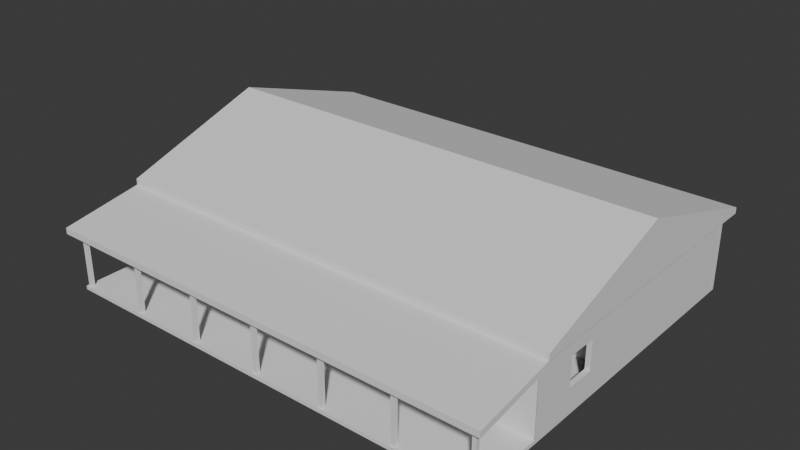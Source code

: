 # Source: barndominium-v4.blend  (saved by Blender 4.5.92; exported with 4.5.12 LTS)
import bpy
from mathutils import Matrix  # noqa: F401  (used for matrix-valued properties, if any)

bpy.ops.wm.read_factory_settings(use_empty=True)
scene = bpy.context.scene
scene.name = 'Scene'

# ---- collections
col_collection = bpy.data.collections.new('Collection'); scene.collection.children.link(col_collection)
col_ifcproject_friendstead_barndominium = bpy.data.collections.new('IfcProject/Friendstead barndominium'); scene.collection.children.link(col_ifcproject_friendstead_barndominium)
col_ifcbuildingstorey_ground_floor = bpy.data.collections.new('IfcBuildingStorey/Ground floor'); col_ifcproject_friendstead_barndominium.children.link(col_ifcbuildingstorey_ground_floor)
col_ifcsite_common_tract = bpy.data.collections.new('IfcSite/Common tract'); col_ifcproject_friendstead_barndominium.children.link(col_ifcsite_common_tract)
col_ifcbuilding_barndominium = bpy.data.collections.new('IfcBuilding/Barndominium'); col_ifcproject_friendstead_barndominium.children.link(col_ifcbuilding_barndominium)

# ---- world
world_world = bpy.data.worlds.new('World'); scene.world = world_world
world_world.use_nodes = True; world_world.node_tree.nodes.clear()
_N = world_world.node_tree.nodes; _L = world_world.node_tree.links
n0 = _N.new('ShaderNodeOutputWorld'); n0.name = 'World Output'; n0.location = (200, 100)
n1 = _N.new('ShaderNodeBackground'); n1.name = 'Background'; n1.location = (-200, 100)
n1.inputs[0].default_value = (0.05088, 0.05088, 0.05088, 1.0)
_L.new(n1.outputs[0], n0.inputs[0])
n0.is_active_output = True
world_world.color = (0.05088, 0.05088, 0.05088)
world_world.sun_shadow_jitter_overblur = 0.0

# ---- meshes
me_11_25 = bpy.data.meshes.new('11/25')
me_11_25.from_pydata([(-9.144, -7.62, 0.0), (-9.144, 7.62, 0.0), (9.144, 7.62, 0.0), (-9.144, -7.62, 0.1524), (9.144, -7.62, 0.0), (9.144, -7.62, 0.1524), (9.144, 7.62, 0.1524), (-9.144, 7.62, 0.1524)], [], [(0, 1, 2), (3, 0, 4), (5, 4, 2), (6, 2, 1), (7, 1, 0), (7, 3, 5), (2, 4, 0), (4, 5, 3), (2, 6, 5), (1, 7, 6), (0, 3, 7), (5, 6, 7)])
me_11_25.update()
me_11_266 = bpy.data.meshes.new('11/266')
me_11_266.from_pydata([(3.658, 0.0, 0.0), (0.0, 0.0, 0.0), (0.0, 0.1143, 0.0), (0.0, 0.0, 3.048), (0.0, 0.1143, 3.048), (3.658, 0.1143, 3.048), (3.658, 0.1143, 0.0), (3.658, 0.0, 3.048)], [], [(0, 1, 2), (1, 3, 4), (2, 4, 5), (6, 5, 7), (0, 7, 3), (3, 7, 5), (2, 6, 0), (4, 2, 1), (5, 6, 2), (7, 0, 6), (3, 1, 0), (5, 4, 3)])
me_11_266.update()
me_11_288 = bpy.data.meshes.new('11/288')
me_11_288.from_pydata([(2.896, 0.0, 0.0), (0.0, 0.0, 0.0), (0.0, 0.1143, 0.0), (0.0, 0.0, 3.048), (0.0, 0.1143, 3.048), (2.896, 0.1143, 3.048), (2.896, 0.1143, 0.0), (2.896, 0.0, 3.048)], [], [(0, 1, 2), (1, 3, 4), (2, 4, 5), (6, 5, 7), (0, 7, 3), (3, 7, 5), (2, 6, 0), (4, 2, 1), (5, 6, 2), (7, 0, 6), (3, 1, 0), (5, 4, 3)])
me_11_288.update()
me_11_376 = bpy.data.meshes.new('11/376')
me_11_376.from_pydata([(3.353, 0.0, 0.0), (0.0, 0.0, 0.0), (0.0, 0.1143, 0.0), (0.0, 0.0, 3.048), (0.0, 0.1143, 3.048), (3.353, 0.1143, 3.048), (3.353, 0.1143, 0.0), (3.353, 0.0, 3.048)], [], [(0, 1, 2), (1, 3, 4), (2, 4, 5), (6, 5, 7), (0, 7, 3), (3, 7, 5), (2, 6, 0), (4, 2, 1), (5, 6, 2), (7, 0, 6), (3, 1, 0), (5, 4, 3)])
me_11_376.update()
me_11_827 = bpy.data.meshes.new('11/827')
me_11_827.from_pydata([(-0.0762, -0.0762, 0.0), (-0.0762, 0.0762, 0.0), (0.0762, 0.0762, 0.0), (-0.0762, -0.0762, 2.315), (0.0762, -0.0762, 0.0), (0.0762, -0.0762, 2.315), (0.0762, 0.0762, 2.315), (-0.0762, 0.0762, 2.315)], [], [(0, 1, 2), (3, 0, 4), (5, 4, 2), (6, 2, 1), (7, 1, 0), (7, 3, 5), (2, 4, 0), (4, 5, 3), (2, 6, 5), (1, 7, 6), (0, 3, 7), (5, 6, 7)])
me_11_827.update()
me_11_847 = bpy.data.meshes.new('11/847')
me_11_847.from_pydata([(-0.0762, -0.0762, 0.0), (-0.0762, 0.0762, 0.0), (0.0762, 0.0762, 0.0), (-0.0762, -0.0762, 2.315), (0.0762, -0.0762, 0.0), (0.0762, -0.0762, 2.315), (0.0762, 0.0762, 2.315), (-0.0762, 0.0762, 2.315)], [], [(0, 1, 2), (3, 0, 4), (5, 4, 2), (6, 2, 1), (7, 1, 0), (7, 3, 5), (2, 4, 0), (4, 5, 3), (2, 6, 5), (1, 7, 6), (0, 3, 7), (5, 6, 7)])
me_11_847.update()
me_11_807 = bpy.data.meshes.new('11/807')
me_11_807.from_pydata([(0.0, 3.048, 0.0), (0.0, 2.798, 0.0), (-3.353, 2.239, 0.0), (0.0, 2.798, 18.9), (-3.353, 2.239, 18.9), (-3.353, 2.489, 18.9), (-3.353, 2.489, 0.0), (0.0, 3.048, 18.9)], [], [(0, 1, 2), (1, 3, 4), (2, 4, 5), (6, 5, 7), (0, 7, 3), (3, 7, 5), (2, 6, 0), (4, 2, 1), (5, 6, 2), (7, 0, 6), (3, 1, 0), (5, 4, 3)])
me_11_807.update()
me_11_781 = bpy.data.meshes.new('11/781')
me_11_781.from_pydata([(6.096, 5.33, 0.0), (12.5, 3.048, 0.0), (0.0, 3.048, 0.0), (0.0, 3.048, 18.9), (12.5, 3.048, 18.9), (12.5, 3.298, 0.0), (12.5, 3.298, 18.9), (6.096, 5.33, 18.9), (0.0, 3.298, 0.0), (0.0, 3.298, 18.9)], [], [(0, 1, 2), (3, 2, 1), (4, 1, 5), (6, 5, 0), (7, 0, 8), (9, 8, 2), (3, 7, 9), (5, 1, 0), (8, 0, 2), (1, 4, 3), (5, 6, 4), (0, 7, 6), (8, 9, 7), (2, 3, 9), (4, 7, 3), (6, 7, 4)])
me_11_781.update()
me_11_867 = bpy.data.meshes.new('11/867')
me_11_867.from_pydata([(-0.0762, -0.0762, 0.0), (-0.0762, 0.0762, 0.0), (0.0762, 0.0762, 0.0), (-0.0762, -0.0762, 2.315), (0.0762, -0.0762, 0.0), (0.0762, -0.0762, 2.315), (0.0762, 0.0762, 2.315), (-0.0762, 0.0762, 2.315)], [], [(0, 1, 2), (3, 0, 4), (5, 4, 2), (6, 2, 1), (7, 1, 0), (7, 3, 5), (2, 4, 0), (4, 5, 3), (2, 6, 5), (1, 7, 6), (0, 3, 7), (5, 6, 7)])
me_11_867.update()
me_11_887 = bpy.data.meshes.new('11/887')
me_11_887.from_pydata([(-0.0762, -0.0762, 0.0), (-0.0762, 0.0762, 0.0), (0.0762, 0.0762, 0.0), (-0.0762, -0.0762, 2.315), (0.0762, -0.0762, 0.0), (0.0762, -0.0762, 2.315), (0.0762, 0.0762, 2.315), (-0.0762, 0.0762, 2.315)], [], [(0, 1, 2), (3, 0, 4), (5, 4, 2), (6, 2, 1), (7, 1, 0), (7, 3, 5), (2, 4, 0), (4, 5, 3), (2, 6, 5), (1, 7, 6), (0, 3, 7), (5, 6, 7)])
me_11_887.update()
me_11_354 = bpy.data.meshes.new('11/354')
me_11_354.from_pydata([(3.353, 0.0, 0.0), (3.353, 0.1143, 0.0), (1.372, 0.1143, 0.0), (1.372, 0.0, 0.0), (1.372, 0.1143, 2.033), (1.372, 0.0, 2.033), (0.4572, 0.0, 2.033), (0.4572, 0.1143, 2.033), (0.4572, 0.0, 0.0), (0.4572, 0.1143, 0.0), (0.0, 0.1143, 0.0), (0.0, 0.0, 0.0), (0.0, 0.1143, 3.048), (0.0, 0.0, 3.048), (3.353, 0.0, 3.048), (3.353, 0.1143, 3.048)], [], [(1, 0, 3), (2, 1, 3), (2, 3, 5), (4, 2, 5), (5, 6, 7), (5, 7, 4), (6, 8, 9), (6, 9, 7), (9, 8, 11), (10, 9, 11), (10, 11, 13), (12, 10, 13), (13, 14, 15), (13, 15, 12), (14, 0, 1), (14, 1, 15), (0, 14, 5), (13, 5, 14), (6, 5, 13), (3, 0, 5), (11, 8, 6), (11, 6, 13), (4, 15, 1), (15, 4, 12), (12, 4, 7), (4, 1, 2), (7, 9, 10), (12, 7, 10)])
me_11_354.update()
me_11_48 = bpy.data.meshes.new('11/48')
me_11_48.from_pydata([(18.29, 0.0, 0.0), (18.29, 0.2033, 0.0), (12.84, 0.2033, 0.0), (12.84, 0.0, 0.0), (12.84, 0.2033, 2.033), (12.84, 0.0, 2.033), (11.93, 0.0, 2.033), (11.93, 0.2033, 2.033), (11.93, 0.0, 0.0), (11.93, 0.2033, 0.0), (5.537, 0.2033, 0.0), (5.537, 0.0, 0.0), (5.537, 0.2033, 2.033), (5.537, 0.0, 2.033), (4.623, 0.0, 2.033), (4.623, 0.2033, 2.033), (4.623, 0.0, 0.0), (4.623, 0.2033, 0.0), (0.0, 0.2033, 0.0), (0.0, 0.0, 0.0), (0.0, 0.2033, 3.048), (0.0, 0.0, 3.048), (18.29, 0.0, 3.048), (18.29, 0.2033, 3.048), (15.8, 0.0, 0.9144), (15.8, 0.2033, 0.9144), (17.02, 0.2033, 0.9144), (17.02, 0.0, 0.9144), (17.02, 0.2033, 2.134), (17.02, 0.0, 2.134), (15.8, 0.0, 2.134), (15.8, 0.2033, 2.134), (12.95, 0.0, 0.9144), (12.95, 0.2033, 0.9144), (14.17, 0.2033, 0.9144), (14.17, 0.0, 0.9144), (14.17, 0.2033, 2.134), (14.17, 0.0, 2.134), (12.95, 0.0, 2.134), (12.95, 0.2033, 2.134), (10.6, 0.0, 0.9144), (10.6, 0.2033, 0.9144), (11.82, 0.2033, 0.9144), (11.82, 0.0, 0.9144), (11.82, 0.2033, 2.134), (11.82, 0.0, 2.134), (10.6, 0.0, 2.134), (10.6, 0.2033, 2.134), (7.595, 0.0, 0.9144), (7.595, 0.2033, 0.9144), (8.814, 0.2033, 0.9144), (8.814, 0.0, 0.9144), (8.814, 0.2033, 2.134), (8.814, 0.0, 2.134), (7.595, 0.0, 2.134), (7.595, 0.2033, 2.134)], [], [(1, 0, 3), (2, 1, 3), (2, 3, 5), (4, 2, 5), (5, 6, 7), (5, 7, 4), (6, 8, 9), (6, 9, 7), (9, 8, 10), (10, 8, 11), (10, 11, 13), (12, 10, 13), (13, 14, 15), (13, 15, 12), (14, 16, 17), (14, 17, 15), (17, 16, 19), (18, 17, 19), (18, 19, 21), (20, 18, 21), (21, 22, 23), (21, 23, 20), (22, 0, 1), (22, 1, 23), (25, 24, 27), (26, 25, 27), (26, 27, 29), (28, 26, 29), (29, 30, 31), (29, 31, 28), (30, 24, 25), (30, 25, 31), (33, 32, 35), (34, 33, 35), (34, 35, 37), (36, 34, 37), (37, 38, 39), (37, 39, 36), (38, 32, 33), (38, 33, 39), (41, 40, 43), (42, 41, 43), (42, 43, 45), (44, 42, 45), (45, 46, 47), (45, 47, 44), (46, 40, 41), (46, 41, 47), (49, 48, 51), (50, 49, 51), (50, 51, 53), (52, 50, 53), (53, 54, 55), (53, 55, 52), (54, 48, 49), (54, 49, 55), (30, 29, 22), (27, 0, 22), (27, 22, 29), (24, 0, 27), (37, 30, 22), (38, 37, 22), (35, 24, 30), (35, 30, 37), (45, 6, 5), (45, 38, 22), (45, 5, 38), (32, 38, 5), (3, 35, 32), (3, 0, 24), (3, 24, 35), (46, 45, 22), (43, 6, 45), (40, 8, 43), (53, 46, 22), (51, 40, 46), (51, 46, 53), (51, 8, 40), (13, 48, 54), (11, 51, 48), (11, 8, 51), (11, 48, 13), (21, 14, 13), (21, 54, 53), (21, 53, 22), (21, 13, 54), (19, 16, 14), (19, 14, 21), (8, 6, 43), (5, 3, 32), (23, 28, 31), (23, 1, 26), (28, 23, 26), (26, 1, 25), (23, 31, 36), (23, 36, 39), (31, 25, 34), (36, 31, 34), (4, 7, 44), (23, 39, 44), (39, 4, 44), (4, 39, 33), (33, 34, 2), (25, 1, 2), (34, 25, 2), (23, 44, 47), (44, 7, 42), (42, 9, 41), (23, 47, 52), (47, 41, 50), (52, 47, 50), (41, 9, 50), (55, 49, 12), (49, 50, 10), (50, 9, 10), (12, 49, 10), (12, 15, 20), (52, 55, 20), (23, 52, 20), (55, 12, 20), (15, 17, 18), (20, 15, 18), (42, 7, 9), (33, 2, 4)])
me_11_48.update()
me_11_70 = bpy.data.meshes.new('11/70')
me_11_70.from_pydata([(18.29, 0.0, 0.0), (18.29, 0.2033, 0.0), (18.29, 0.2033, 3.048), (18.29, 0.0, 3.048), (0.0, 0.0, 0.0), (0.0, 0.2033, 0.0), (0.0, 0.2033, 3.048), (0.0, 0.0, 3.048), (7.595, 0.0, 0.9144), (7.595, 0.2033, 0.9144), (7.595, 0.2033, 2.134), (7.595, 0.0, 2.134), (8.814, 0.0, 0.9144), (8.814, 0.2033, 0.9144), (8.814, 0.2033, 2.134), (8.814, 0.0, 2.134), (11.77, 0.0, 0.9144), (11.77, 0.2033, 0.9144), (11.77, 0.2033, 2.134), (11.77, 0.0, 2.134), (12.99, 0.0, 0.9144), (12.99, 0.2033, 0.9144), (12.99, 0.2033, 2.134), (12.99, 0.0, 2.134)], [], [(3, 0, 1), (3, 1, 2), (5, 4, 7), (6, 5, 7), (1, 0, 4), (5, 1, 4), (7, 3, 2), (7, 2, 6), (11, 8, 9), (11, 9, 10), (13, 12, 15), (14, 13, 15), (9, 8, 12), (13, 9, 12), (15, 11, 10), (15, 10, 14), (19, 16, 17), (19, 17, 18), (21, 20, 23), (22, 21, 23), (17, 16, 20), (21, 17, 20), (23, 19, 18), (23, 18, 22), (8, 7, 4), (8, 11, 7), (19, 15, 12), (16, 19, 12), (0, 23, 20), (0, 3, 23), (3, 7, 11), (3, 11, 15), (3, 15, 19), (3, 19, 23), (4, 0, 20), (4, 20, 16), (4, 16, 12), (4, 12, 8), (5, 6, 9), (6, 10, 9), (13, 14, 18), (13, 18, 17), (21, 22, 1), (22, 2, 1), (10, 6, 2), (14, 10, 2), (18, 14, 2), (22, 18, 2), (21, 1, 5), (17, 21, 5), (13, 17, 5), (9, 13, 5)])
me_11_70.update()
me_11_92 = bpy.data.meshes.new('11/92')
me_11_92.from_pydata([(12.19, 0.0, 0.0), (12.19, 0.2033, 0.0), (7.925, 0.2033, 0.0), (7.925, 2.22e-16, 0.0), (7.925, 0.2033, 2.438), (7.925, 2.22e-16, 2.438), (4.267, 0.0, 2.438), (4.267, 0.2033, 2.438), (4.267, 0.0, 0.0), (4.267, 0.2033, 0.0), (0.0, 0.2033, 0.0), (0.0, 0.0, 0.0), (0.0, 0.2033, 3.048), (0.0, 0.0, 3.048), (12.19, 0.0, 3.048), (12.19, 0.2033, 3.048)], [], [(1, 0, 3), (2, 1, 3), (2, 3, 5), (4, 2, 5), (5, 6, 7), (5, 7, 4), (6, 8, 9), (6, 9, 7), (9, 8, 11), (10, 9, 11), (10, 11, 13), (12, 10, 13), (13, 14, 15), (13, 15, 12), (14, 0, 1), (14, 1, 15), (5, 0, 14), (3, 0, 5), (13, 6, 5), (13, 5, 14), (11, 8, 6), (11, 6, 13), (15, 1, 4), (4, 1, 2), (4, 7, 12), (15, 4, 12), (7, 9, 10), (12, 7, 10)])
me_11_92.update()
me_11_114 = bpy.data.meshes.new('11/114')
me_11_114.from_pydata([(12.19, 0.0, 0.0), (12.19, 0.2033, 0.0), (12.19, 0.2033, 3.048), (12.19, 0.0, 3.048), (0.0, 0.0, 0.0), (0.0, 0.2033, 0.0), (0.0, 0.2033, 3.048), (0.0, 0.0, 3.048), (1.88, 0.0, 0.9144), (1.88, 0.2033, 0.9144), (1.88, 0.2033, 2.134), (1.88, 0.0, 2.134), (3.099, 5.551e-17, 0.9144), (3.099, 0.2033, 0.9144), (3.099, 0.2033, 2.134), (3.099, 5.551e-17, 2.134), (1.88, 0.2033, 0.9144), (1.88, 0.2033, 2.134), (3.099, 0.2033, 2.134), (3.099, 0.2033, 0.9144)], [], [(3, 0, 1), (3, 1, 2), (5, 4, 7), (6, 5, 7), (1, 0, 4), (5, 1, 4), (7, 3, 2), (7, 2, 6), (11, 8, 9), (11, 9, 10), (13, 12, 15), (14, 13, 15), (9, 8, 12), (13, 9, 12), (15, 11, 10), (15, 10, 14), (15, 7, 11), (8, 7, 4), (8, 11, 7), (12, 8, 4), (3, 15, 12), (0, 3, 12), (3, 7, 15), (4, 0, 12), (17, 6, 18), (5, 6, 16), (6, 17, 16), (5, 16, 19), (19, 18, 2), (19, 2, 1), (18, 6, 2), (19, 1, 5)])
me_11_114.update()
me_11_136 = bpy.data.meshes.new('11/136')
me_11_136.from_pydata([(11.79, 0.0, 0.0), (11.79, 0.1524, 0.0), (5.029, 0.1524, 0.0), (5.029, 5.551e-17, 0.0), (5.029, 0.1524, 2.033), (5.029, 5.551e-17, 2.033), (4.115, 0.0, 2.033), (4.115, 0.1524, 2.033), (4.115, 0.0, 0.0), (4.115, 0.1524, 0.0), (0.0, 0.1524, 0.0), (0.0, 0.0, 0.0), (0.0, 0.1524, 3.048), (0.0, 0.0, 3.048), (11.79, 0.0, 3.048), (11.79, 0.1524, 3.048)], [], [(1, 0, 3), (2, 1, 3), (2, 3, 5), (4, 2, 5), (5, 6, 7), (5, 7, 4), (6, 8, 9), (6, 9, 7), (9, 8, 11), (10, 9, 11), (10, 11, 13), (12, 10, 13), (13, 14, 15), (13, 15, 12), (14, 0, 1), (14, 1, 15), (5, 0, 14), (3, 0, 5), (13, 6, 5), (13, 5, 14), (11, 8, 6), (11, 6, 13), (15, 1, 4), (4, 1, 2), (4, 7, 12), (15, 4, 12), (7, 9, 10), (12, 7, 10)])
me_11_136.update()
me_11_200 = bpy.data.meshes.new('11/200')
me_11_200.from_pydata([(11.79, 0.0, 0.0), (11.79, 0.1143, 0.0), (9.449, 0.1143, 0.0), (9.449, 5.551e-17, 0.0), (9.449, 0.1143, 2.033), (9.449, 5.551e-17, 2.033), (8.534, 0.0, 2.033), (8.534, 0.1143, 2.033), (8.534, 0.0, 0.0), (8.534, 0.1143, 0.0), (5.029, 0.1143, 0.0), (5.029, 5.551e-17, 0.0), (5.029, 0.1143, 2.033), (5.029, 5.551e-17, 2.033), (4.115, 0.0, 2.033), (4.115, 0.1143, 2.033), (4.115, 0.0, 0.0), (4.115, 0.1143, 0.0), (0.0, 0.1143, 0.0), (0.0, 0.0, 0.0), (0.0, 0.1143, 3.048), (0.0, 0.0, 3.048), (11.79, 0.0, 3.048), (11.79, 0.1143, 3.048)], [], [(1, 0, 3), (2, 1, 3), (2, 3, 5), (4, 2, 5), (5, 6, 7), (5, 7, 4), (6, 8, 9), (6, 9, 7), (9, 8, 11), (10, 9, 11), (10, 11, 13), (12, 10, 13), (13, 14, 15), (13, 15, 12), (14, 16, 17), (14, 17, 15), (17, 16, 19), (18, 17, 19), (18, 19, 21), (20, 18, 21), (21, 22, 23), (21, 23, 20), (22, 0, 1), (22, 1, 23), (5, 0, 22), (6, 5, 22), (3, 0, 5), (13, 6, 22), (11, 8, 6), (11, 6, 13), (21, 14, 13), (21, 13, 22), (19, 16, 14), (19, 14, 21), (23, 1, 4), (23, 4, 7), (4, 1, 2), (23, 7, 12), (7, 9, 10), (12, 7, 10), (12, 15, 20), (23, 12, 20), (15, 17, 18), (20, 15, 18)])
me_11_200.update()
me_11_222 = bpy.data.meshes.new('11/222')
me_11_222.from_pydata([(3.658, 0.0, 0.0), (3.658, 0.1143, 0.0), (3.2, 0.1143, 0.0), (3.2, 0.0, 0.0), (3.2, 0.1143, 2.033), (3.2, 0.0, 2.033), (2.286, 0.0, 2.033), (2.286, 0.1143, 2.033), (2.286, 0.0, 0.0), (2.286, 0.1143, 0.0), (0.0, 0.1143, 0.0), (0.0, 0.0, 0.0), (0.0, 0.1143, 3.048), (0.0, 0.0, 3.048), (3.658, 0.0, 3.048), (3.658, 0.1143, 3.048)], [], [(1, 0, 3), (2, 1, 3), (2, 3, 5), (4, 2, 5), (5, 6, 7), (5, 7, 4), (6, 8, 9), (6, 9, 7), (9, 8, 11), (10, 9, 11), (10, 11, 13), (12, 10, 13), (13, 14, 15), (13, 15, 12), (14, 0, 1), (14, 1, 15), (6, 5, 14), (0, 14, 5), (3, 0, 5), (13, 6, 14), (11, 8, 6), (11, 6, 13), (15, 4, 7), (4, 15, 1), (4, 1, 2), (15, 7, 12), (7, 9, 10), (12, 7, 10)])
me_11_222.update()
me_11_244 = bpy.data.meshes.new('11/244')
me_11_244.from_pydata([(3.658, 0.0, 0.0), (3.658, 0.1143, 0.0), (3.353, 0.1143, 0.0), (3.353, 0.0, 0.0), (3.353, 0.1143, 2.033), (3.353, 0.0, 2.033), (2.438, 0.0, 2.033), (2.438, 0.1143, 2.033), (2.438, 0.0, 0.0), (2.438, 0.1143, 0.0), (1.372, 0.1143, 0.0), (1.372, 0.0, 0.0), (1.372, 0.1143, 2.033), (1.372, 0.0, 2.033), (0.4572, 0.0, 2.033), (0.4572, 0.1143, 2.033), (0.4572, 0.0, 0.0), (0.4572, 0.1143, 0.0), (0.0, 0.1143, 0.0), (0.0, 0.0, 0.0), (0.0, 0.1143, 3.048), (0.0, 0.0, 3.048), (3.658, 0.0, 3.048), (3.658, 0.1143, 3.048)], [], [(1, 0, 3), (2, 1, 3), (2, 3, 5), (4, 2, 5), (5, 6, 7), (5, 7, 4), (6, 8, 9), (6, 9, 7), (9, 8, 11), (10, 9, 11), (10, 11, 13), (12, 10, 13), (13, 14, 15), (13, 15, 12), (14, 16, 17), (14, 17, 15), (17, 16, 19), (18, 17, 19), (18, 19, 21), (20, 18, 21), (21, 22, 23), (21, 23, 20), (22, 0, 1), (22, 1, 23), (6, 5, 22), (0, 22, 5), (13, 6, 22), (3, 0, 5), (21, 13, 22), (14, 13, 21), (11, 8, 6), (11, 6, 13), (19, 16, 14), (19, 14, 21), (23, 4, 7), (4, 23, 1), (23, 7, 12), (4, 1, 2), (23, 12, 20), (20, 12, 15), (7, 9, 10), (12, 7, 10), (15, 17, 18), (20, 15, 18)])
me_11_244.update()
me_11_907 = bpy.data.meshes.new('11/907')
me_11_907.from_pydata([(-0.0762, -0.0762, 0.0), (-0.0762, 0.0762, 0.0), (0.0762, 0.0762, 0.0), (-0.0762, -0.0762, 2.315), (0.0762, -0.0762, 0.0), (0.0762, -0.0762, 2.315), (0.0762, 0.0762, 2.315), (-0.0762, 0.0762, 2.315)], [], [(0, 1, 2), (3, 0, 4), (5, 4, 2), (6, 2, 1), (7, 1, 0), (7, 3, 5), (2, 4, 0), (4, 5, 3), (2, 6, 5), (1, 7, 6), (0, 3, 7), (5, 6, 7)])
me_11_907.update()
me_11_927 = bpy.data.meshes.new('11/927')
me_11_927.from_pydata([(-0.0762, -0.0762, 0.0), (-0.0762, 0.0762, 0.0), (0.0762, 0.0762, 0.0), (-0.0762, -0.0762, 2.315), (0.0762, -0.0762, 0.0), (0.0762, -0.0762, 2.315), (0.0762, 0.0762, 2.315), (-0.0762, 0.0762, 2.315)], [], [(0, 1, 2), (3, 0, 4), (5, 4, 2), (6, 2, 1), (7, 1, 0), (7, 3, 5), (2, 4, 0), (4, 5, 3), (2, 6, 5), (1, 7, 6), (0, 3, 7), (5, 6, 7)])
me_11_927.update()
me_11_310 = bpy.data.meshes.new('11/310')
me_11_310.from_pydata([(11.79, 0.0, 0.0), (11.79, 0.1143, 0.0), (10.77, 0.1143, 0.0), (10.77, 5.551e-17, 0.0), (10.77, 0.1143, 2.033), (10.77, 5.551e-17, 2.033), (9.855, 0.0, 2.033), (9.855, 0.1143, 2.033), (9.855, 0.0, 0.0), (9.855, 0.1143, 0.0), (4.115, 0.1143, 0.0), (4.115, 5.551e-17, 0.0), (4.115, 0.1143, 2.033), (4.115, 5.551e-17, 2.033), (3.2, 0.0, 2.033), (3.2, 0.1143, 2.033), (3.2, 0.0, 0.0), (3.2, 0.1143, 0.0), (0.0, 0.1143, 0.0), (0.0, 0.0, 0.0), (0.0, 0.1143, 3.048), (0.0, 0.0, 3.048), (11.79, 0.0, 3.048), (11.79, 0.1143, 3.048)], [], [(1, 0, 3), (2, 1, 3), (2, 3, 5), (4, 2, 5), (5, 6, 7), (5, 7, 4), (6, 8, 9), (6, 9, 7), (9, 8, 11), (10, 9, 11), (10, 11, 13), (12, 10, 13), (13, 14, 15), (13, 15, 12), (14, 16, 17), (14, 17, 15), (17, 16, 19), (18, 17, 19), (18, 19, 21), (20, 18, 21), (21, 22, 23), (21, 23, 20), (22, 0, 1), (22, 1, 23), (6, 5, 22), (0, 22, 5), (3, 0, 5), (13, 6, 22), (11, 8, 6), (11, 6, 13), (21, 14, 13), (21, 13, 22), (19, 16, 14), (19, 14, 21), (23, 4, 7), (4, 23, 1), (4, 1, 2), (23, 7, 12), (7, 9, 10), (12, 7, 10), (12, 15, 20), (23, 12, 20), (15, 17, 18), (20, 15, 18)])
me_11_310.update()
me_11_332 = bpy.data.meshes.new('11/332')
me_11_332.from_pydata([(3.353, 0.0, 0.0), (3.353, 0.1143, 0.0), (1.372, 0.1143, 0.0), (1.372, 0.0, 0.0), (1.372, 0.1143, 2.033), (1.372, 0.0, 2.033), (0.4572, 0.0, 2.033), (0.4572, 0.1143, 2.033), (0.4572, 0.0, 0.0), (0.4572, 0.1143, 0.0), (0.0, 0.1143, 0.0), (0.0, 0.0, 0.0), (0.0, 0.1143, 3.048), (0.0, 0.0, 3.048), (3.353, 0.0, 3.048), (3.353, 0.1143, 3.048)], [], [(1, 0, 3), (2, 1, 3), (2, 3, 5), (4, 2, 5), (5, 6, 7), (5, 7, 4), (6, 8, 9), (6, 9, 7), (9, 8, 11), (10, 9, 11), (10, 11, 13), (12, 10, 13), (13, 14, 15), (13, 15, 12), (14, 0, 1), (14, 1, 15), (0, 14, 5), (13, 5, 14), (6, 5, 13), (3, 0, 5), (11, 8, 6), (11, 6, 13), (4, 15, 1), (15, 4, 12), (12, 4, 7), (4, 1, 2), (7, 9, 10), (12, 7, 10)])
me_11_332.update()
me_11_947 = bpy.data.meshes.new('11/947')
me_11_947.from_pydata([(-0.0762, -0.0762, 0.0), (-0.0762, 0.0762, 0.0), (0.0762, 0.0762, 0.0), (-0.0762, -0.0762, 2.315), (0.0762, -0.0762, 0.0), (0.0762, -0.0762, 2.315), (0.0762, 0.0762, 2.315), (-0.0762, 0.0762, 2.315)], [], [(0, 1, 2), (3, 0, 4), (5, 4, 2), (6, 2, 1), (7, 1, 0), (7, 3, 5), (2, 4, 0), (4, 5, 3), (2, 6, 5), (1, 7, 6), (0, 3, 7), (5, 6, 7)])
me_11_947.update()

# ---- objects
ob_ifcproject_friendstead_barndominium = bpy.data.objects.new('IfcProject/Friendstead barndominium', None)
ob_ifcbuildingstorey_ground_floor = bpy.data.objects.new('IfcBuildingStorey/Ground floor', None)
ob_ifcslab_slab_on_grade = bpy.data.objects.new('IfcSlab/Slab on grade', me_11_25)
ob_ifcwall_core_north_wall = bpy.data.objects.new('IfcWall/Core north wall', me_11_266)
ob_ifcwall_bath_1___laundry_wall = bpy.data.objects.new('IfcWall/Bath 1 / laundry wall', me_11_288)
ob_ifcwall_master_bath_north_wall = bpy.data.objects.new('IfcWall/Master bath north wall', me_11_376)
ob_ifccolumn_porch_post_1 = bpy.data.objects.new('IfcColumn/Porch post 1', me_11_827)
ob_ifccolumn_porch_post_2 = bpy.data.objects.new('IfcColumn/Porch post 2', me_11_847)
ob_ifcroof_porch_roof__2_12_shed = bpy.data.objects.new('IfcRoof/Porch roof, 2:12 shed', me_11_807)
ob_ifcroof_gable_roof__4_12_metal = bpy.data.objects.new('IfcRoof/Gable roof, 4:12 metal', me_11_781)
ob_ifccolumn_porch_post_3 = bpy.data.objects.new('IfcColumn/Porch post 3', me_11_867)
ob_ifccolumn_porch_post_4 = bpy.data.objects.new('IfcColumn/Porch post 4', me_11_887)
ob_ifcwall_closet_north_wall = bpy.data.objects.new('IfcWall/Closet north wall', me_11_354)
ob_ifcwall_south_wall__porch_side = bpy.data.objects.new('IfcWall/South wall (porch side)', me_11_48)
ob_ifcwall_north_wall = bpy.data.objects.new('IfcWall/North wall', me_11_70)
ob_ifcwall_west_wall__gable__shop_door = bpy.data.objects.new('IfcWall/West wall (gable, shop door)', me_11_92)
ob_ifcwall_east_wall__gable = bpy.data.objects.new('IfcWall/East wall (gable)', me_11_114)
ob_ifcwall_shop_partition = bpy.data.objects.new('IfcWall/Shop partition', me_11_136)
ob_ifcwall_bedroom_wing_wall = bpy.data.objects.new('IfcWall/Bedroom wing wall', me_11_200)
ob_ifcwall_bedroom_1_back_wall = bpy.data.objects.new('IfcWall/Bedroom 1 back wall', me_11_222)
ob_ifcwall_hall_north_wall = bpy.data.objects.new('IfcWall/Hall north wall', me_11_244)
ob_ifccolumn_porch_post_5 = bpy.data.objects.new('IfcColumn/Porch post 5', me_11_907)
ob_ifccolumn_porch_post_6 = bpy.data.objects.new('IfcColumn/Porch post 6', me_11_927)
ob_ifcwall_master_wing_wall = bpy.data.objects.new('IfcWall/Master wing wall', me_11_310)
ob_ifcwall_master_back_wall = bpy.data.objects.new('IfcWall/Master back wall', me_11_332)
ob_ifccolumn_porch_post_7 = bpy.data.objects.new('IfcColumn/Porch post 7', me_11_947)
ob_ifcsite_common_tract = bpy.data.objects.new('IfcSite/Common tract', None)
ob_ifcbuilding_barndominium = bpy.data.objects.new('IfcBuilding/Barndominium', None)

# ---- transforms, parenting, visibility, modifiers, constraints
ob_ifcproject_friendstead_barndominium.location = (0.0, 0.0, 0.0)
ob_ifcproject_friendstead_barndominium.lock_location = (True, True, True)
ob_ifcproject_friendstead_barndominium.lock_rotation = (True, True, True)
ob_ifcproject_friendstead_barndominium.lock_rotation_w = True
ob_ifcproject_friendstead_barndominium.lock_scale = (True, True, True)
ob_ifcproject_friendstead_barndominium.hide_viewport = True
ob_ifcproject_friendstead_barndominium.hide_select = True
ob_ifcbuildingstorey_ground_floor.location = (0.0, 0.0, 0.0)
ob_ifcbuildingstorey_ground_floor.lock_location = (True, True, True)
ob_ifcbuildingstorey_ground_floor.lock_rotation = (True, True, True)
ob_ifcbuildingstorey_ground_floor.lock_rotation_w = True
ob_ifcbuildingstorey_ground_floor.lock_scale = (True, True, True)
ob_ifcbuildingstorey_ground_floor.hide_viewport = True
ob_ifcslab_slab_on_grade.location = (9.144, 4.572, -0.1524)
ob_ifcslab_slab_on_grade.lock_rotation = (True, False, False)
ob_ifcslab_slab_on_grade.lock_scale = (True, True, True)
ob_ifcwall_core_north_wall.location = (6.376, 8.223, 0.0)
ob_ifcwall_core_north_wall.lock_scale = (True, True, True)
ob_ifcwall_bath_1___laundry_wall.location = (8.566, 5.385, 0.0)
ob_ifcwall_bath_1___laundry_wall.rotation_euler = (0.0, -0.0, 1.571)
ob_ifcwall_bath_1___laundry_wall.lock_scale = (True, True, True)
ob_ifcwall_master_bath_north_wall.location = (14.73, 8.985, 0.0)
ob_ifcwall_master_bath_north_wall.lock_scale = (True, True, True)
ob_ifccolumn_porch_post_1.location = (0.1524, -2.896, 0.0)
ob_ifccolumn_porch_post_1.lock_scale = (True, True, True)
ob_ifccolumn_porch_post_2.location = (3.15, -2.896, 0.0)
ob_ifccolumn_porch_post_2.lock_scale = (True, True, True)
ob_ifcroof_porch_roof__2_12_shed.location = (-0.3048, 0.0, 0.0)
ob_ifcroof_porch_roof__2_12_shed.rotation_euler = (1.571, -0.0, 1.571)
ob_ifcroof_porch_roof__2_12_shed.lock_scale = (True, True, True)
ob_ifcroof_gable_roof__4_12_metal.location = (-0.3048, 0.0, 0.0)
ob_ifcroof_gable_roof__4_12_metal.rotation_euler = (1.571, -0.0, 1.571)
ob_ifcroof_gable_roof__4_12_metal.lock_scale = (True, True, True)
ob_ifccolumn_porch_post_3.location = (6.147, -2.896, 0.0)
ob_ifccolumn_porch_post_3.lock_scale = (True, True, True)
ob_ifccolumn_porch_post_4.location = (9.144, -2.896, 0.0)
ob_ifccolumn_porch_post_4.lock_scale = (True, True, True)
ob_ifcwall_closet_north_wall.location = (14.73, 6.242, 0.0)
ob_ifcwall_closet_north_wall.lock_scale = (True, True, True)
ob_ifcwall_south_wall__porch_side.location = (0.0, 0.0, 0.0)
ob_ifcwall_south_wall__porch_side.lock_scale = (True, True, True)
ob_ifcwall_north_wall.location = (0.0, 11.99, 0.0)
ob_ifcwall_north_wall.lock_scale = (True, True, True)
ob_ifcwall_west_wall__gable__shop_door.location = (0.2033, 0.0, 0.0)
ob_ifcwall_west_wall__gable__shop_door.rotation_euler = (0.0, -0.0, 1.571)
ob_ifcwall_west_wall__gable__shop_door.lock_scale = (True, True, True)
ob_ifcwall_east_wall__gable.location = (18.29, 0.0, 0.0)
ob_ifcwall_east_wall__gable.rotation_euler = (0.0, -0.0, 1.571)
ob_ifcwall_east_wall__gable.lock_scale = (True, True, True)
ob_ifcwall_shop_partition.location = (6.376, 0.2033, 0.0)
ob_ifcwall_shop_partition.rotation_euler = (0.0, -0.0, 1.571)
ob_ifcwall_shop_partition.lock_scale = (True, True, True)
ob_ifcwall_bedroom_wing_wall.location = (10.09, 0.2033, 0.0)
ob_ifcwall_bedroom_wing_wall.rotation_euler = (0.0, -0.0, 1.571)
ob_ifcwall_bedroom_wing_wall.lock_scale = (True, True, True)
ob_ifcwall_bedroom_1_back_wall.location = (6.376, 4.109, 0.0)
ob_ifcwall_bedroom_1_back_wall.lock_scale = (True, True, True)
ob_ifcwall_hall_north_wall.location = (6.376, 5.328, 0.0)
ob_ifcwall_hall_north_wall.lock_scale = (True, True, True)
ob_ifccolumn_porch_post_5.location = (12.14, -2.896, 0.0)
ob_ifccolumn_porch_post_5.lock_scale = (True, True, True)
ob_ifccolumn_porch_post_6.location = (15.14, -2.896, 0.0)
ob_ifccolumn_porch_post_6.lock_scale = (True, True, True)
ob_ifcwall_master_wing_wall.location = (14.79, 0.2033, 0.0)
ob_ifcwall_master_wing_wall.rotation_euler = (0.0, -0.0, 1.571)
ob_ifcwall_master_wing_wall.lock_scale = (True, True, True)
ob_ifcwall_master_back_wall.location = (14.73, 4.718, 0.0)
ob_ifcwall_master_back_wall.lock_scale = (True, True, True)
ob_ifccolumn_porch_post_7.location = (18.14, -2.896, 0.0)
ob_ifccolumn_porch_post_7.lock_scale = (True, True, True)
ob_ifcsite_common_tract.location = (0.0, 0.0, 0.0)
ob_ifcsite_common_tract.lock_location = (True, True, True)
ob_ifcsite_common_tract.lock_rotation = (True, True, True)
ob_ifcsite_common_tract.lock_rotation_w = True
ob_ifcsite_common_tract.lock_scale = (True, True, True)
ob_ifcsite_common_tract.hide_viewport = True
ob_ifcbuilding_barndominium.location = (0.0, 0.0, 0.0)
ob_ifcbuilding_barndominium.lock_location = (True, True, True)
ob_ifcbuilding_barndominium.lock_rotation = (True, True, True)
ob_ifcbuilding_barndominium.lock_rotation_w = True
ob_ifcbuilding_barndominium.lock_scale = (True, True, True)
ob_ifcbuilding_barndominium.hide_viewport = True

# ---- collection membership
col_ifcproject_friendstead_barndominium.objects.link(ob_ifcproject_friendstead_barndominium)
col_ifcbuildingstorey_ground_floor.objects.link(ob_ifcbuildingstorey_ground_floor)
col_ifcbuildingstorey_ground_floor.objects.link(ob_ifcslab_slab_on_grade)
col_ifcbuildingstorey_ground_floor.objects.link(ob_ifcwall_core_north_wall)
col_ifcbuildingstorey_ground_floor.objects.link(ob_ifcwall_bath_1___laundry_wall)
col_ifcbuildingstorey_ground_floor.objects.link(ob_ifcwall_master_bath_north_wall)
col_ifcbuildingstorey_ground_floor.objects.link(ob_ifccolumn_porch_post_1)
col_ifcbuildingstorey_ground_floor.objects.link(ob_ifccolumn_porch_post_2)
col_ifcbuildingstorey_ground_floor.objects.link(ob_ifcroof_porch_roof__2_12_shed)
col_ifcbuildingstorey_ground_floor.objects.link(ob_ifcroof_gable_roof__4_12_metal)
col_ifcbuildingstorey_ground_floor.objects.link(ob_ifccolumn_porch_post_3)
col_ifcbuildingstorey_ground_floor.objects.link(ob_ifccolumn_porch_post_4)
col_ifcbuildingstorey_ground_floor.objects.link(ob_ifcwall_closet_north_wall)
col_ifcbuildingstorey_ground_floor.objects.link(ob_ifcwall_south_wall__porch_side)
col_ifcbuildingstorey_ground_floor.objects.link(ob_ifcwall_north_wall)
col_ifcbuildingstorey_ground_floor.objects.link(ob_ifcwall_west_wall__gable__shop_door)
col_ifcbuildingstorey_ground_floor.objects.link(ob_ifcwall_east_wall__gable)
col_ifcbuildingstorey_ground_floor.objects.link(ob_ifcwall_shop_partition)
col_ifcbuildingstorey_ground_floor.objects.link(ob_ifcwall_bedroom_wing_wall)
col_ifcbuildingstorey_ground_floor.objects.link(ob_ifcwall_bedroom_1_back_wall)
col_ifcbuildingstorey_ground_floor.objects.link(ob_ifcwall_hall_north_wall)
col_ifcbuildingstorey_ground_floor.objects.link(ob_ifccolumn_porch_post_5)
col_ifcbuildingstorey_ground_floor.objects.link(ob_ifccolumn_porch_post_6)
col_ifcbuildingstorey_ground_floor.objects.link(ob_ifcwall_master_wing_wall)
col_ifcbuildingstorey_ground_floor.objects.link(ob_ifcwall_master_back_wall)
col_ifcbuildingstorey_ground_floor.objects.link(ob_ifccolumn_porch_post_7)
col_ifcsite_common_tract.objects.link(ob_ifcsite_common_tract)
col_ifcbuilding_barndominium.objects.link(ob_ifcbuilding_barndominium)

# ---- scene / render settings (as saved in the file)
scene.frame_start = 1; scene.frame_end = 250; scene.frame_set(1)
scene.render.engine = 'BLENDER_EEVEE_NEXT'
bpy.context.view_layer.update()

# ---- added for rendering (the .blend has no active camera and no usable light): camera, sun
cam_auto = bpy.data.cameras.new('AutoCamera')
cam_auto.lens = 50.0
cam_auto.sensor_width = 36.0
cam_auto.clip_end = 1000.0
ob_auto_camera = bpy.data.objects.new('AutoCamera', cam_auto)
scene.collection.objects.link(ob_auto_camera)
ob_auto_camera.location = (32.521, -23.4804, 21.2904)
ob_auto_camera.rotation_euler = (1.09748, -7.21219e-08, 0.694738)
scene.camera = ob_auto_camera
light_auto_sun = bpy.data.lights.new('AutoSun', 'SUN')
light_auto_sun.energy = 3.0
light_auto_sun.angle = 0.0523599
ob_auto_sun = bpy.data.objects.new('AutoSun', light_auto_sun)
scene.collection.objects.link(ob_auto_sun)
ob_auto_sun.rotation_euler = (0.872665, 0.174533, 0.523599)
bpy.context.view_layer.update()
